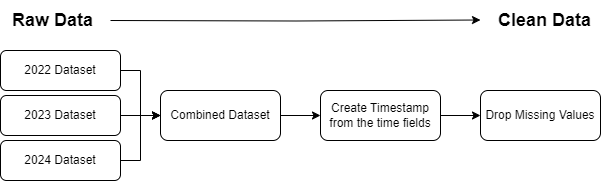

The diagram above was exported from draw.io. Its source (the exported page's mxGraphModel, read from the mxfile embedded in the PNG):
<mxGraphModel dx="1674" dy="772" grid="1" gridSize="10" guides="1" tooltips="1" connect="1" arrows="1" fold="1" page="1" pageScale="1" pageWidth="850" pageHeight="1100" math="0" shadow="0">
  <root>
    <mxCell id="0" />
    <mxCell id="1" parent="0" />
    <mxCell id="YEdbyt3qGedjfgR1CRLr-5" value="" style="edgeStyle=orthogonalEdgeStyle;rounded=0;orthogonalLoop=1;jettySize=auto;html=1;" parent="1" source="YEdbyt3qGedjfgR1CRLr-2" target="YEdbyt3qGedjfgR1CRLr-4" edge="1">
      <mxGeometry relative="1" as="geometry" />
    </mxCell>
    <mxCell id="YEdbyt3qGedjfgR1CRLr-2" value="Combined Dataset" style="rounded=1;whiteSpace=wrap;html=1;" parent="1" vertex="1">
      <mxGeometry x="280" y="240" width="120" height="50" as="geometry" />
    </mxCell>
    <mxCell id="lYU4JT3-gC8KBcFB6ddG-3" value="" style="edgeStyle=orthogonalEdgeStyle;rounded=0;orthogonalLoop=1;jettySize=auto;html=1;" parent="1" source="YEdbyt3qGedjfgR1CRLr-4" target="YEdbyt3qGedjfgR1CRLr-7" edge="1">
      <mxGeometry relative="1" as="geometry" />
    </mxCell>
    <mxCell id="YEdbyt3qGedjfgR1CRLr-4" value="Create Timestamp from the time fields" style="rounded=1;whiteSpace=wrap;html=1;" parent="1" vertex="1">
      <mxGeometry x="440" y="240" width="120" height="50" as="geometry" />
    </mxCell>
    <mxCell id="YEdbyt3qGedjfgR1CRLr-7" value="Drop Missing Values" style="rounded=1;whiteSpace=wrap;html=1;" parent="1" vertex="1">
      <mxGeometry x="600" y="240" width="120" height="50" as="geometry" />
    </mxCell>
    <mxCell id="RMvpMJjDSnFK3GYg7DeG-19" value="" style="edgeStyle=orthogonalEdgeStyle;rounded=0;orthogonalLoop=1;jettySize=auto;html=1;" parent="1" edge="1">
      <mxGeometry relative="1" as="geometry">
        <mxPoint x="230" y="170" as="sourcePoint" />
        <mxPoint x="600" y="169.5" as="targetPoint" />
      </mxGeometry>
    </mxCell>
    <mxCell id="RMvpMJjDSnFK3GYg7DeG-16" value="&lt;b&gt;&lt;font style=&quot;font-size: 18px;&quot;&gt;Raw Data&lt;/font&gt;&lt;/b&gt;" style="text;strokeColor=none;align=center;fillColor=none;html=1;verticalAlign=middle;whiteSpace=wrap;rounded=0;" parent="1" vertex="1">
      <mxGeometry x="120" y="150" width="105" height="40" as="geometry" />
    </mxCell>
    <mxCell id="RMvpMJjDSnFK3GYg7DeG-17" value="&lt;b&gt;&lt;font style=&quot;font-size: 18px;&quot;&gt;Clean Data&lt;/font&gt;&lt;/b&gt;" style="text;strokeColor=none;align=center;fillColor=none;html=1;verticalAlign=middle;whiteSpace=wrap;rounded=0;" parent="1" vertex="1">
      <mxGeometry x="607.5" y="150" width="112.5" height="40" as="geometry" />
    </mxCell>
    <mxCell id="zNaZggGjPHUcHt3rddnj-7" value="" style="edgeStyle=orthogonalEdgeStyle;rounded=0;orthogonalLoop=1;jettySize=auto;html=1;" edge="1" parent="1" source="zNaZggGjPHUcHt3rddnj-1" target="YEdbyt3qGedjfgR1CRLr-2">
      <mxGeometry relative="1" as="geometry" />
    </mxCell>
    <mxCell id="zNaZggGjPHUcHt3rddnj-1" value="2023 Dataset" style="rounded=1;whiteSpace=wrap;html=1;" vertex="1" parent="1">
      <mxGeometry x="120" y="245" width="120" height="40" as="geometry" />
    </mxCell>
    <mxCell id="zNaZggGjPHUcHt3rddnj-6" value="" style="edgeStyle=orthogonalEdgeStyle;rounded=0;orthogonalLoop=1;jettySize=auto;html=1;" edge="1" parent="1" source="zNaZggGjPHUcHt3rddnj-3" target="YEdbyt3qGedjfgR1CRLr-2">
      <mxGeometry relative="1" as="geometry" />
    </mxCell>
    <mxCell id="zNaZggGjPHUcHt3rddnj-3" value="2022 Dataset" style="rounded=1;whiteSpace=wrap;html=1;" vertex="1" parent="1">
      <mxGeometry x="120" y="200" width="120" height="40" as="geometry" />
    </mxCell>
    <mxCell id="zNaZggGjPHUcHt3rddnj-5" value="" style="edgeStyle=orthogonalEdgeStyle;rounded=0;orthogonalLoop=1;jettySize=auto;html=1;" edge="1" parent="1" source="zNaZggGjPHUcHt3rddnj-4" target="YEdbyt3qGedjfgR1CRLr-2">
      <mxGeometry relative="1" as="geometry" />
    </mxCell>
    <mxCell id="zNaZggGjPHUcHt3rddnj-4" value="2024 Dataset" style="rounded=1;whiteSpace=wrap;html=1;" vertex="1" parent="1">
      <mxGeometry x="120" y="290" width="120" height="40" as="geometry" />
    </mxCell>
  </root>
</mxGraphModel>